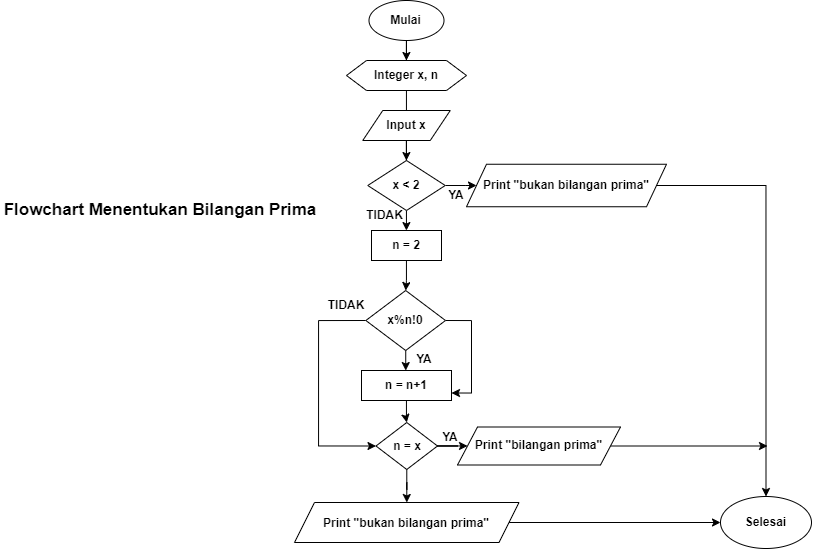

The diagram above was exported from draw.io. Its source (the exported page's mxGraphModel, read from the mxfile embedded in the PNG):
<mxGraphModel dx="1334" dy="553" grid="0" gridSize="10" guides="1" tooltips="1" connect="1" arrows="1" fold="1" page="0" pageScale="1" pageWidth="700" pageHeight="1000" background="#FFFFFF" math="0" shadow="0">
  <root>
    <mxCell id="0" />
    <mxCell id="1" parent="0" />
    <mxCell id="C6H3R-nK7dolHQtvC2cp-1" value="Flowchart Menentukan Bilangan Prima" style="text;html=1;strokeColor=none;fillColor=none;align=center;verticalAlign=middle;whiteSpace=wrap;rounded=0;fontStyle=1;horizontal=1;fontSize=17;" vertex="1" parent="1">
      <mxGeometry x="-61" y="205" width="320" height="30" as="geometry" />
    </mxCell>
    <mxCell id="C6H3R-nK7dolHQtvC2cp-4" value="" style="edgeStyle=orthogonalEdgeStyle;rounded=0;orthogonalLoop=1;jettySize=auto;html=1;" edge="1" parent="1" source="C6H3R-nK7dolHQtvC2cp-2" target="C6H3R-nK7dolHQtvC2cp-3">
      <mxGeometry relative="1" as="geometry" />
    </mxCell>
    <mxCell id="C6H3R-nK7dolHQtvC2cp-2" value="Mulai" style="ellipse;whiteSpace=wrap;html=1;fontStyle=1" vertex="1" parent="1">
      <mxGeometry x="307.5" y="10" width="75" height="40" as="geometry" />
    </mxCell>
    <mxCell id="C6H3R-nK7dolHQtvC2cp-7" value="" style="edgeStyle=orthogonalEdgeStyle;rounded=0;orthogonalLoop=1;jettySize=auto;html=1;" edge="1" parent="1" source="C6H3R-nK7dolHQtvC2cp-3" target="C6H3R-nK7dolHQtvC2cp-5">
      <mxGeometry relative="1" as="geometry" />
    </mxCell>
    <mxCell id="C6H3R-nK7dolHQtvC2cp-3" value="&lt;b&gt;Integer x, n&lt;/b&gt;" style="shape=hexagon;perimeter=hexagonPerimeter2;whiteSpace=wrap;html=1;fixedSize=1;" vertex="1" parent="1">
      <mxGeometry x="285" y="70" width="120" height="30" as="geometry" />
    </mxCell>
    <mxCell id="C6H3R-nK7dolHQtvC2cp-10" value="" style="edgeStyle=orthogonalEdgeStyle;rounded=0;orthogonalLoop=1;jettySize=auto;html=1;" edge="1" parent="1" source="C6H3R-nK7dolHQtvC2cp-5" target="C6H3R-nK7dolHQtvC2cp-8">
      <mxGeometry relative="1" as="geometry" />
    </mxCell>
    <mxCell id="C6H3R-nK7dolHQtvC2cp-5" value="&lt;b&gt;Input x&lt;/b&gt;" style="shape=parallelogram;perimeter=parallelogramPerimeter;whiteSpace=wrap;html=1;fixedSize=1;" vertex="1" parent="1">
      <mxGeometry x="301.25" y="120" width="87.5" height="30" as="geometry" />
    </mxCell>
    <mxCell id="C6H3R-nK7dolHQtvC2cp-12" value="" style="edgeStyle=orthogonalEdgeStyle;rounded=0;orthogonalLoop=1;jettySize=auto;html=1;" edge="1" parent="1" source="C6H3R-nK7dolHQtvC2cp-8" target="C6H3R-nK7dolHQtvC2cp-11">
      <mxGeometry relative="1" as="geometry" />
    </mxCell>
    <mxCell id="C6H3R-nK7dolHQtvC2cp-16" value="" style="edgeStyle=orthogonalEdgeStyle;rounded=0;orthogonalLoop=1;jettySize=auto;html=1;" edge="1" parent="1" source="C6H3R-nK7dolHQtvC2cp-8" target="C6H3R-nK7dolHQtvC2cp-14">
      <mxGeometry relative="1" as="geometry" />
    </mxCell>
    <mxCell id="C6H3R-nK7dolHQtvC2cp-8" value="&lt;b&gt;x &amp;lt; 2&lt;/b&gt;" style="rhombus;whiteSpace=wrap;html=1;" vertex="1" parent="1">
      <mxGeometry x="306.25" y="170" width="77.5" height="50" as="geometry" />
    </mxCell>
    <mxCell id="C6H3R-nK7dolHQtvC2cp-44" style="edgeStyle=orthogonalEdgeStyle;rounded=0;orthogonalLoop=1;jettySize=auto;html=1;entryX=0.5;entryY=0;entryDx=0;entryDy=0;fontSize=12;" edge="1" parent="1" source="C6H3R-nK7dolHQtvC2cp-11" target="C6H3R-nK7dolHQtvC2cp-40">
      <mxGeometry relative="1" as="geometry" />
    </mxCell>
    <mxCell id="C6H3R-nK7dolHQtvC2cp-11" value="Print &quot;bukan bilangan prima&quot;" style="shape=parallelogram;perimeter=parallelogramPerimeter;whiteSpace=wrap;html=1;fixedSize=1;fontStyle=1" vertex="1" parent="1">
      <mxGeometry x="405" y="173.75" width="200" height="42.5" as="geometry" />
    </mxCell>
    <mxCell id="C6H3R-nK7dolHQtvC2cp-13" value="&lt;b&gt;YA&lt;/b&gt;" style="text;html=1;strokeColor=none;fillColor=none;align=center;verticalAlign=middle;whiteSpace=wrap;rounded=0;" vertex="1" parent="1">
      <mxGeometry x="365" y="190" width="60" height="30" as="geometry" />
    </mxCell>
    <mxCell id="C6H3R-nK7dolHQtvC2cp-20" value="" style="edgeStyle=orthogonalEdgeStyle;rounded=0;orthogonalLoop=1;jettySize=auto;html=1;" edge="1" parent="1" source="C6H3R-nK7dolHQtvC2cp-14" target="C6H3R-nK7dolHQtvC2cp-19">
      <mxGeometry relative="1" as="geometry" />
    </mxCell>
    <mxCell id="C6H3R-nK7dolHQtvC2cp-14" value="&lt;b&gt;n = 2&lt;/b&gt;" style="rounded=0;whiteSpace=wrap;html=1;" vertex="1" parent="1">
      <mxGeometry x="310" y="240" width="70" height="30" as="geometry" />
    </mxCell>
    <mxCell id="C6H3R-nK7dolHQtvC2cp-18" value="&lt;b&gt;TIDAK&lt;/b&gt;" style="text;html=1;strokeColor=none;fillColor=none;align=center;verticalAlign=middle;whiteSpace=wrap;rounded=0;" vertex="1" parent="1">
      <mxGeometry x="301.25" y="210" width="45" height="30" as="geometry" />
    </mxCell>
    <mxCell id="C6H3R-nK7dolHQtvC2cp-22" value="" style="edgeStyle=orthogonalEdgeStyle;rounded=0;orthogonalLoop=1;jettySize=auto;html=1;" edge="1" parent="1" source="C6H3R-nK7dolHQtvC2cp-19" target="C6H3R-nK7dolHQtvC2cp-21">
      <mxGeometry relative="1" as="geometry" />
    </mxCell>
    <mxCell id="C6H3R-nK7dolHQtvC2cp-26" style="edgeStyle=orthogonalEdgeStyle;rounded=0;orthogonalLoop=1;jettySize=auto;html=1;entryX=0;entryY=0.5;entryDx=0;entryDy=0;exitX=0;exitY=0.5;exitDx=0;exitDy=0;" edge="1" parent="1" source="C6H3R-nK7dolHQtvC2cp-19" target="C6H3R-nK7dolHQtvC2cp-23">
      <mxGeometry relative="1" as="geometry">
        <Array as="points">
          <mxPoint x="257" y="330" />
          <mxPoint x="257" y="455" />
        </Array>
      </mxGeometry>
    </mxCell>
    <mxCell id="C6H3R-nK7dolHQtvC2cp-32" style="edgeStyle=orthogonalEdgeStyle;rounded=0;orthogonalLoop=1;jettySize=auto;html=1;exitX=1;exitY=0.5;exitDx=0;exitDy=0;entryX=1;entryY=0.75;entryDx=0;entryDy=0;" edge="1" parent="1" source="C6H3R-nK7dolHQtvC2cp-19" target="C6H3R-nK7dolHQtvC2cp-21">
      <mxGeometry relative="1" as="geometry" />
    </mxCell>
    <mxCell id="C6H3R-nK7dolHQtvC2cp-19" value="&lt;b&gt;x%n!0&lt;/b&gt;" style="rhombus;whiteSpace=wrap;html=1;" vertex="1" parent="1">
      <mxGeometry x="304.37" y="300" width="79.63" height="60" as="geometry" />
    </mxCell>
    <mxCell id="C6H3R-nK7dolHQtvC2cp-24" value="" style="edgeStyle=orthogonalEdgeStyle;rounded=0;orthogonalLoop=1;jettySize=auto;html=1;" edge="1" parent="1" source="C6H3R-nK7dolHQtvC2cp-21" target="C6H3R-nK7dolHQtvC2cp-23">
      <mxGeometry relative="1" as="geometry" />
    </mxCell>
    <mxCell id="C6H3R-nK7dolHQtvC2cp-21" value="&lt;b&gt;n = n+1&lt;/b&gt;" style="rounded=0;whiteSpace=wrap;html=1;" vertex="1" parent="1">
      <mxGeometry x="300" y="380" width="90" height="30" as="geometry" />
    </mxCell>
    <mxCell id="C6H3R-nK7dolHQtvC2cp-34" value="" style="edgeStyle=orthogonalEdgeStyle;rounded=0;orthogonalLoop=1;jettySize=auto;html=1;" edge="1" parent="1" source="C6H3R-nK7dolHQtvC2cp-23" target="C6H3R-nK7dolHQtvC2cp-33">
      <mxGeometry relative="1" as="geometry" />
    </mxCell>
    <mxCell id="C6H3R-nK7dolHQtvC2cp-39" value="" style="edgeStyle=orthogonalEdgeStyle;rounded=0;orthogonalLoop=1;jettySize=auto;html=1;fontSize=12;" edge="1" parent="1" source="C6H3R-nK7dolHQtvC2cp-23" target="C6H3R-nK7dolHQtvC2cp-37">
      <mxGeometry relative="1" as="geometry" />
    </mxCell>
    <mxCell id="C6H3R-nK7dolHQtvC2cp-23" value="&lt;b&gt;n = x&lt;/b&gt;" style="rhombus;whiteSpace=wrap;html=1;" vertex="1" parent="1">
      <mxGeometry x="314.5" y="432" width="61.5" height="47" as="geometry" />
    </mxCell>
    <mxCell id="C6H3R-nK7dolHQtvC2cp-28" value="&lt;b&gt;TIDAK&lt;/b&gt;" style="text;html=1;strokeColor=none;fillColor=none;align=center;verticalAlign=middle;whiteSpace=wrap;rounded=0;" vertex="1" parent="1">
      <mxGeometry x="254.5" y="300" width="60" height="30" as="geometry" />
    </mxCell>
    <mxCell id="C6H3R-nK7dolHQtvC2cp-29" value="&lt;b&gt;YA&lt;/b&gt;" style="text;html=1;strokeColor=none;fillColor=none;align=center;verticalAlign=middle;whiteSpace=wrap;rounded=0;" vertex="1" parent="1">
      <mxGeometry x="333" y="354" width="60" height="30" as="geometry" />
    </mxCell>
    <mxCell id="C6H3R-nK7dolHQtvC2cp-45" style="edgeStyle=orthogonalEdgeStyle;rounded=0;orthogonalLoop=1;jettySize=auto;html=1;fontSize=12;" edge="1" parent="1" source="C6H3R-nK7dolHQtvC2cp-33">
      <mxGeometry relative="1" as="geometry">
        <mxPoint x="706" y="455.4999999999999" as="targetPoint" />
      </mxGeometry>
    </mxCell>
    <mxCell id="C6H3R-nK7dolHQtvC2cp-33" value="&lt;b&gt;Print &quot;bilangan prima&quot;&lt;/b&gt;" style="shape=parallelogram;perimeter=parallelogramPerimeter;whiteSpace=wrap;html=1;fixedSize=1;align=center;" vertex="1" parent="1">
      <mxGeometry x="396" y="436.5" width="163" height="38" as="geometry" />
    </mxCell>
    <mxCell id="C6H3R-nK7dolHQtvC2cp-36" value="&lt;b&gt;YA&lt;/b&gt;" style="text;html=1;strokeColor=none;fillColor=none;align=center;verticalAlign=middle;whiteSpace=wrap;rounded=0;" vertex="1" parent="1">
      <mxGeometry x="359" y="432" width="60" height="30" as="geometry" />
    </mxCell>
    <mxCell id="C6H3R-nK7dolHQtvC2cp-43" style="edgeStyle=orthogonalEdgeStyle;rounded=0;orthogonalLoop=1;jettySize=auto;html=1;fontSize=12;" edge="1" parent="1" source="C6H3R-nK7dolHQtvC2cp-37" target="C6H3R-nK7dolHQtvC2cp-40">
      <mxGeometry relative="1" as="geometry" />
    </mxCell>
    <mxCell id="C6H3R-nK7dolHQtvC2cp-37" value="&lt;font style=&quot;font-size: 12px;&quot;&gt;&lt;b&gt;Print &quot;bukan bilangan prima&quot;&lt;/b&gt;&lt;/font&gt;" style="shape=parallelogram;perimeter=parallelogramPerimeter;whiteSpace=wrap;html=1;fixedSize=1;fontSize=17;" vertex="1" parent="1">
      <mxGeometry x="233" y="512" width="224.5" height="40" as="geometry" />
    </mxCell>
    <mxCell id="C6H3R-nK7dolHQtvC2cp-40" value="&lt;b&gt;Selesai&lt;/b&gt;" style="ellipse;whiteSpace=wrap;html=1;fontSize=12;" vertex="1" parent="1">
      <mxGeometry x="659" y="506" width="91" height="52" as="geometry" />
    </mxCell>
  </root>
</mxGraphModel>